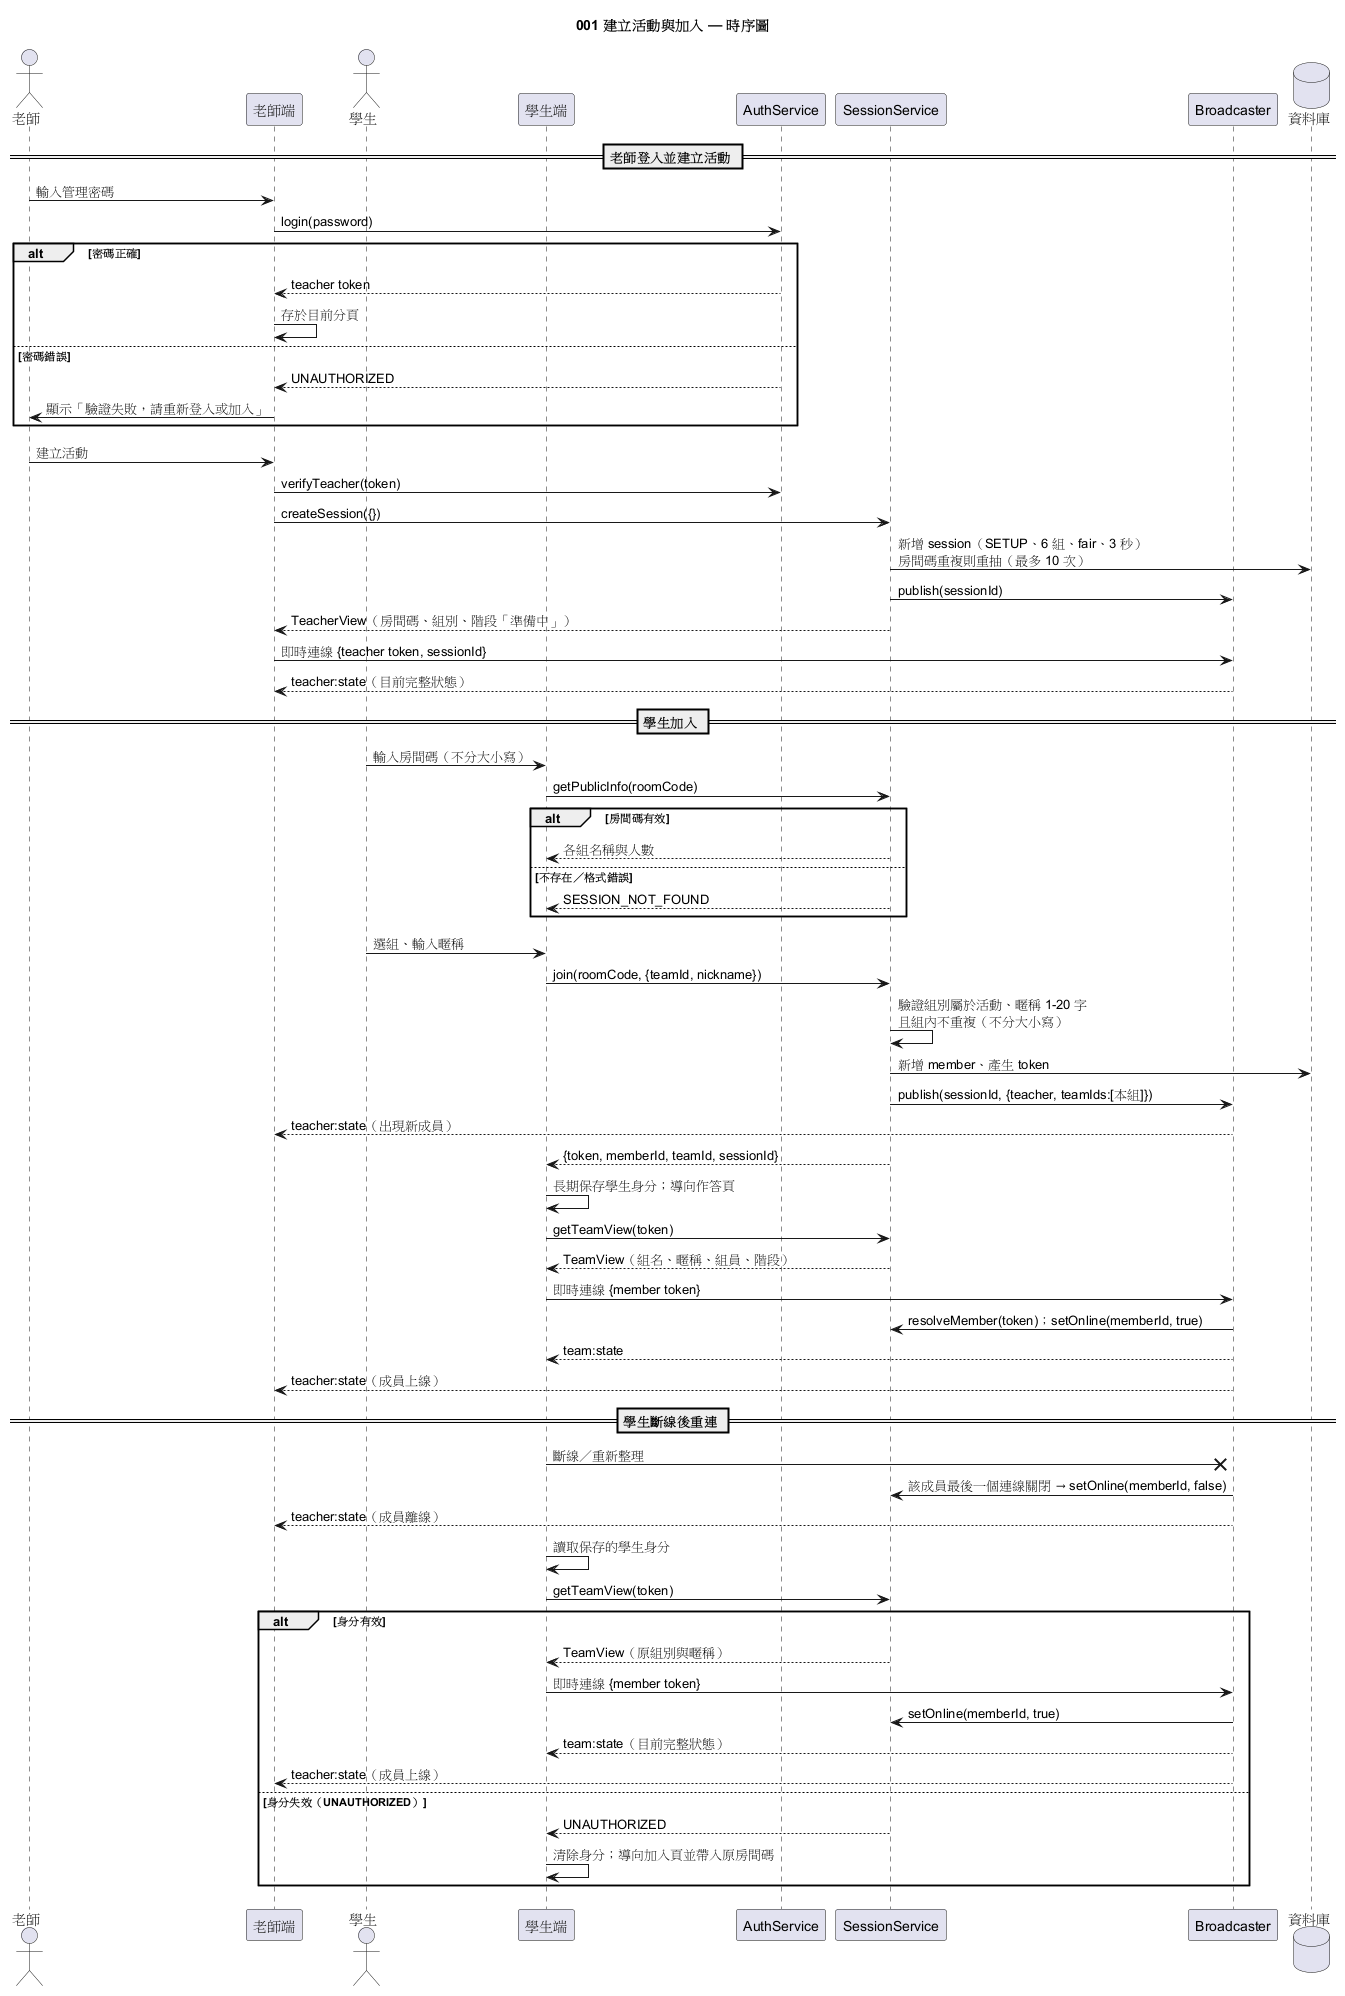

The diagram above was rendered by PlantUML. Its source (embedded in the PNG):
@startuml 001-sequence
title 001 建立活動與加入 — 時序圖
actor 老師 as T
participant "老師端" as TC
actor 學生 as S
participant "學生端" as SC
participant "AuthService" as Auth
participant "SessionService" as Svc
participant "Broadcaster" as BC
database "資料庫" as DB

== 老師登入並建立活動 ==
T -> TC : 輸入管理密碼
TC -> Auth : login(password)
alt 密碼正確
  Auth --> TC : teacher token
  TC -> TC : 存於目前分頁
else 密碼錯誤
  Auth --> TC : UNAUTHORIZED
  TC -> T : 顯示「驗證失敗，請重新登入或加入」
end
T -> TC : 建立活動
TC -> Auth : verifyTeacher(token)
TC -> Svc : createSession({})
Svc -> DB : 新增 session（SETUP、6 組、fair、3 秒）\n房間碼重複則重抽（最多 10 次）
Svc -> BC : publish(sessionId)
Svc --> TC : TeacherView（房間碼、組別、階段「準備中」）
TC -> BC : 即時連線 {teacher token, sessionId}
BC --> TC : teacher:state（目前完整狀態）

== 學生加入 ==
S -> SC : 輸入房間碼（不分大小寫）
SC -> Svc : getPublicInfo(roomCode)
alt 房間碼有效
  Svc --> SC : 各組名稱與人數
else 不存在／格式錯誤
  Svc --> SC : SESSION_NOT_FOUND
end
S -> SC : 選組、輸入暱稱
SC -> Svc : join(roomCode, {teamId, nickname})
Svc -> Svc : 驗證組別屬於活動、暱稱 1-20 字\n且組內不重複（不分大小寫）
Svc -> DB : 新增 member、產生 token
Svc -> BC : publish(sessionId, {teacher, teamIds:[本組]})
BC --> TC : teacher:state（出現新成員）
Svc --> SC : {token, memberId, teamId, sessionId}
SC -> SC : 長期保存學生身分；導向作答頁
SC -> Svc : getTeamView(token)
Svc --> SC : TeamView（組名、暱稱、組員、階段）
SC -> BC : 即時連線 {member token}
BC -> Svc : resolveMember(token)；setOnline(memberId, true)
BC --> SC : team:state
BC --> TC : teacher:state（成員上線）

== 學生斷線後重連 ==
SC -x BC : 斷線／重新整理
BC -> Svc : 該成員最後一個連線關閉 → setOnline(memberId, false)
BC --> TC : teacher:state（成員離線）
SC -> SC : 讀取保存的學生身分
SC -> Svc : getTeamView(token)
alt 身分有效
  Svc --> SC : TeamView（原組別與暱稱）
  SC -> BC : 即時連線 {member token}
  BC -> Svc : setOnline(memberId, true)
  BC --> SC : team:state（目前完整狀態）
  BC --> TC : teacher:state（成員上線）
else 身分失效（UNAUTHORIZED）
  Svc --> SC : UNAUTHORIZED
  SC -> SC : 清除身分；導向加入頁並帶入原房間碼
end
@enduml